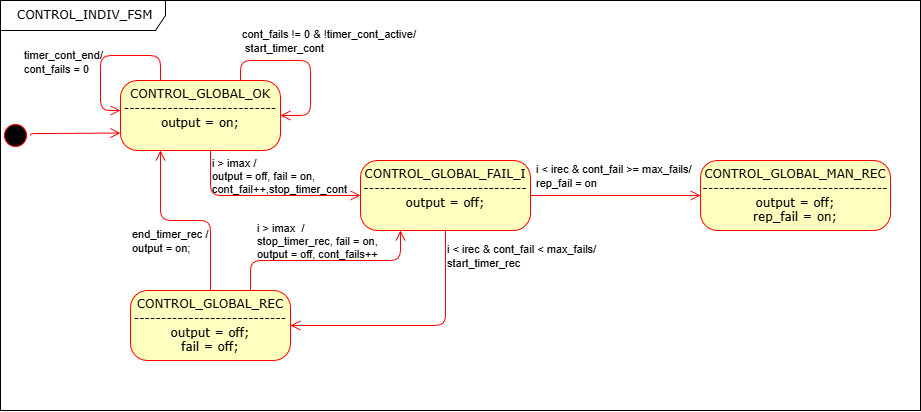

The diagram above was exported from draw.io. Its source (the exported page's mxGraphModel, read from the mxfile embedded in the PNG):
<mxGraphModel dx="1678" dy="874" grid="1" gridSize="10" guides="1" tooltips="1" connect="1" arrows="1" fold="1" page="1" pageScale="1" pageWidth="1100" pageHeight="850" background="none" math="0" shadow="0">
  <root>
    <mxCell id="zOx9A33Z6T1jbB5jzuYn-0" />
    <mxCell id="zOx9A33Z6T1jbB5jzuYn-1" parent="zOx9A33Z6T1jbB5jzuYn-0" />
    <mxCell id="dIgi8R25lNF11p2Ib_Pu-1" parent="zOx9A33Z6T1jbB5jzuYn-1" style="ellipse;html=1;shape=startState;fillColor=#000000;strokeColor=#ff0000;rounded=1;shadow=0;comic=0;labelBackgroundColor=none;fontFamily=Verdana;fontSize=12;fontColor=#000000;align=center;direction=south;" value="" vertex="1">
      <mxGeometry height="30" width="30" x="40" y="150" as="geometry" />
    </mxCell>
    <mxCell id="dIgi8R25lNF11p2Ib_Pu-2" parent="zOx9A33Z6T1jbB5jzuYn-1" style="rounded=1;whiteSpace=wrap;html=1;arcSize=24;fillColor=#ffffc0;strokeColor=#ff0000;shadow=0;comic=0;labelBackgroundColor=none;fontFamily=Verdana;fontSize=12;fontColor=#000000;align=center;" value="CONTROL_GLOBAL_REC&lt;div&gt;----------------------------&lt;span style=&quot;background-color: transparent; color: light-dark(rgb(0, 0, 0), rgb(237, 237, 237));&quot;&gt;output = off;&lt;/span&gt;&lt;/div&gt;&lt;div&gt;fail = off;&lt;/div&gt;" vertex="1">
      <mxGeometry height="70" width="160" x="170" y="320" as="geometry" />
    </mxCell>
    <mxCell id="dIgi8R25lNF11p2Ib_Pu-3" parent="zOx9A33Z6T1jbB5jzuYn-1" style="rounded=1;whiteSpace=wrap;html=1;arcSize=24;fillColor=#ffffc0;strokeColor=#ff0000;shadow=0;comic=0;labelBackgroundColor=none;fontFamily=Verdana;fontSize=12;fontColor=#000000;align=center;" value="CONTROL_GLOBAL_OK&lt;div&gt;----------------------------&lt;/div&gt;&lt;div&gt;output = on;&lt;/div&gt;&lt;div&gt;&lt;br&gt;&lt;/div&gt;" vertex="1">
      <mxGeometry height="70" width="160" x="160" y="110" as="geometry" />
    </mxCell>
    <mxCell id="dIgi8R25lNF11p2Ib_Pu-4" parent="zOx9A33Z6T1jbB5jzuYn-1" style="rounded=1;whiteSpace=wrap;html=1;arcSize=24;fillColor=#ffffc0;strokeColor=#ff0000;shadow=0;comic=0;labelBackgroundColor=none;fontFamily=Verdana;fontSize=12;fontColor=#000000;align=center;" value="CONTROL_GLOBAL_FAIL_I&lt;div&gt;&lt;span style=&quot;background-color: transparent; color: light-dark(rgb(0, 0, 0), rgb(237, 237, 237));&quot;&gt;------------------------------&lt;/span&gt;&lt;div&gt;output = off;&lt;br&gt;&lt;br&gt;&lt;/div&gt;&lt;/div&gt;" vertex="1">
      <mxGeometry height="70" width="170" x="400" y="190" as="geometry" />
    </mxCell>
    <mxCell id="dIgi8R25lNF11p2Ib_Pu-5" edge="1" parent="zOx9A33Z6T1jbB5jzuYn-1" source="dIgi8R25lNF11p2Ib_Pu-1" style="edgeStyle=orthogonalEdgeStyle;html=1;labelBackgroundColor=none;endArrow=open;endSize=8;strokeColor=#ff0000;fontFamily=Verdana;fontSize=12;align=left;entryX=0;entryY=0.75;entryDx=0;entryDy=0;exitX=0.5;exitY=0;exitDx=0;exitDy=0;" target="dIgi8R25lNF11p2Ib_Pu-3">
      <mxGeometry relative="1" as="geometry">
        <Array as="points">
          <mxPoint x="80" y="163" />
          <mxPoint x="65" y="163" />
        </Array>
      </mxGeometry>
    </mxCell>
    <mxCell id="dIgi8R25lNF11p2Ib_Pu-7" edge="1" parent="zOx9A33Z6T1jbB5jzuYn-1" source="dIgi8R25lNF11p2Ib_Pu-3" style="edgeStyle=orthogonalEdgeStyle;html=1;labelBackgroundColor=none;endArrow=open;endSize=8;strokeColor=#ff0000;fontFamily=Verdana;fontSize=12;align=left;entryX=0;entryY=0.5;entryDx=0;entryDy=0;" target="dIgi8R25lNF11p2Ib_Pu-4">
      <mxGeometry relative="1" as="geometry">
        <Array as="points">
          <mxPoint x="250" y="225" />
        </Array>
      </mxGeometry>
    </mxCell>
    <mxCell id="dIgi8R25lNF11p2Ib_Pu-8" connectable="0" parent="dIgi8R25lNF11p2Ib_Pu-7" style="edgeLabel;html=1;align=left;verticalAlign=middle;resizable=0;points=[];labelBackgroundColor=none;" value="i &amp;gt; imax /&amp;nbsp;&lt;div&gt;output = off, fail = on,&lt;/div&gt;&lt;div&gt;cont_fail++,&lt;span style=&quot;background-color: transparent; color: light-dark(rgb(0, 0, 0), rgb(255, 255, 255));&quot;&gt;stop_timer_cont&lt;/span&gt;&lt;/div&gt;" vertex="1">
      <mxGeometry relative="1" x="-0.25" y="-3" as="geometry">
        <mxPoint x="-28" y="-23" as="offset" />
      </mxGeometry>
    </mxCell>
    <mxCell id="dIgi8R25lNF11p2Ib_Pu-9" edge="1" parent="zOx9A33Z6T1jbB5jzuYn-1" source="dIgi8R25lNF11p2Ib_Pu-4" style="edgeStyle=orthogonalEdgeStyle;html=1;labelBackgroundColor=none;endArrow=open;endSize=8;strokeColor=#ff0000;fontFamily=Verdana;fontSize=12;align=left;exitX=0.5;exitY=1;entryX=1;entryY=0.5;entryDx=0;entryDy=0;" target="dIgi8R25lNF11p2Ib_Pu-2">
      <mxGeometry relative="1" as="geometry">
        <Array as="points" />
        <mxPoint x="440" y="300" as="sourcePoint" />
      </mxGeometry>
    </mxCell>
    <mxCell id="dIgi8R25lNF11p2Ib_Pu-10" connectable="0" parent="dIgi8R25lNF11p2Ib_Pu-9" style="edgeLabel;html=1;align=left;verticalAlign=middle;resizable=0;points=[];labelBackgroundColor=none;" value="i &amp;lt; irec &amp;amp; cont_fail &amp;lt; max_fails/&lt;div&gt;start_timer_rec&lt;/div&gt;" vertex="1">
      <mxGeometry relative="1" x="0.0706" as="geometry">
        <mxPoint x="39" y="-70" as="offset" />
      </mxGeometry>
    </mxCell>
    <mxCell id="dIgi8R25lNF11p2Ib_Pu-11" edge="1" parent="zOx9A33Z6T1jbB5jzuYn-1" source="dIgi8R25lNF11p2Ib_Pu-2" style="edgeStyle=orthogonalEdgeStyle;html=1;exitX=0.5;exitY=0;entryX=0.25;entryY=1;labelBackgroundColor=none;endArrow=open;endSize=8;strokeColor=#ff0000;fontFamily=Verdana;fontSize=12;align=left;exitDx=0;exitDy=0;" target="dIgi8R25lNF11p2Ib_Pu-3">
      <mxGeometry relative="1" as="geometry">
        <Array as="points">
          <mxPoint x="250" y="250" />
          <mxPoint x="200" y="250" />
        </Array>
      </mxGeometry>
    </mxCell>
    <mxCell id="dIgi8R25lNF11p2Ib_Pu-12" connectable="0" parent="dIgi8R25lNF11p2Ib_Pu-11" style="edgeLabel;html=1;align=left;verticalAlign=middle;resizable=0;points=[];labelBackgroundColor=none;" value="&lt;div&gt;end_timer_rec /&lt;div&gt;output = on;&lt;/div&gt;&lt;/div&gt;" vertex="1">
      <mxGeometry relative="1" x="0.0303" y="1" as="geometry">
        <mxPoint x="-52" y="19" as="offset" />
      </mxGeometry>
    </mxCell>
    <mxCell id="dIgi8R25lNF11p2Ib_Pu-13" edge="1" parent="zOx9A33Z6T1jbB5jzuYn-1" source="dIgi8R25lNF11p2Ib_Pu-2" style="edgeStyle=orthogonalEdgeStyle;html=1;exitX=0.75;exitY=0;labelBackgroundColor=none;endArrow=open;endSize=8;strokeColor=#ff0000;fontFamily=Verdana;fontSize=12;align=left;exitDx=0;exitDy=0;">
      <mxGeometry relative="1" as="geometry">
        <Array as="points">
          <mxPoint x="290" y="290" />
          <mxPoint x="440" y="290" />
          <mxPoint x="440" y="260" />
        </Array>
        <mxPoint x="615" y="580" as="sourcePoint" />
        <mxPoint x="440" y="260" as="targetPoint" />
      </mxGeometry>
    </mxCell>
    <mxCell id="dIgi8R25lNF11p2Ib_Pu-14" connectable="0" parent="dIgi8R25lNF11p2Ib_Pu-13" style="edgeLabel;html=1;align=left;verticalAlign=middle;resizable=0;points=[];labelBackgroundColor=none;" value="i &amp;gt; imax&amp;nbsp;&amp;nbsp;/&lt;div&gt;stop_timer_rec,&amp;nbsp;&lt;span style=&quot;background-color: transparent; color: light-dark(rgb(0, 0, 0), rgb(255, 255, 255));&quot;&gt;fail = on,&amp;nbsp;&lt;/span&gt;&lt;/div&gt;&lt;div&gt;&lt;span style=&quot;background-color: transparent; color: light-dark(rgb(0, 0, 0), rgb(255, 255, 255));&quot;&gt;output = off,&amp;nbsp;&lt;/span&gt;&lt;span style=&quot;background-color: transparent; color: light-dark(rgb(0, 0, 0), rgb(255, 255, 255));&quot;&gt;cont_fails++&lt;/span&gt;&lt;/div&gt;" vertex="1">
      <mxGeometry relative="1" x="-0.2353" as="geometry">
        <mxPoint x="-45" y="-20" as="offset" />
      </mxGeometry>
    </mxCell>
    <mxCell id="dIgi8R25lNF11p2Ib_Pu-19" edge="1" parent="zOx9A33Z6T1jbB5jzuYn-1" source="dIgi8R25lNF11p2Ib_Pu-3" style="edgeStyle=orthogonalEdgeStyle;html=1;entryX=1;entryY=0.5;labelBackgroundColor=none;endArrow=open;endSize=8;strokeColor=#ff0000;fontFamily=Verdana;fontSize=12;align=left;entryDx=0;entryDy=0;exitX=0.75;exitY=0;exitDx=0;exitDy=0;" target="dIgi8R25lNF11p2Ib_Pu-3">
      <mxGeometry relative="1" as="geometry">
        <Array as="points">
          <mxPoint x="280" y="90" />
          <mxPoint x="350" y="90" />
          <mxPoint x="350" y="145" />
        </Array>
        <mxPoint x="410" y="80" as="sourcePoint" />
        <mxPoint x="370" y="100" as="targetPoint" />
      </mxGeometry>
    </mxCell>
    <mxCell id="dIgi8R25lNF11p2Ib_Pu-20" connectable="0" parent="dIgi8R25lNF11p2Ib_Pu-19" style="edgeLabel;html=1;align=left;verticalAlign=middle;resizable=0;points=[];labelBackgroundColor=none;" value="cont_fails != 0 &amp;amp; !timer_cont_active/&lt;div&gt;&amp;nbsp;start_timer_cont&lt;/div&gt;" vertex="1">
      <mxGeometry relative="1" x="0.0303" y="1" as="geometry">
        <mxPoint x="-71" y="-20" as="offset" />
      </mxGeometry>
    </mxCell>
    <mxCell id="dIgi8R25lNF11p2Ib_Pu-21" edge="1" parent="zOx9A33Z6T1jbB5jzuYn-1" source="dIgi8R25lNF11p2Ib_Pu-3" style="edgeStyle=orthogonalEdgeStyle;html=1;labelBackgroundColor=none;endArrow=open;endSize=8;strokeColor=#ff0000;fontFamily=Verdana;fontSize=12;align=left;exitX=0.25;exitY=0;exitDx=0;exitDy=0;">
      <mxGeometry relative="1" as="geometry">
        <Array as="points">
          <mxPoint x="200" y="85" />
          <mxPoint x="140" y="85" />
          <mxPoint x="140" y="140" />
        </Array>
        <mxPoint x="80" y="105" as="sourcePoint" />
        <mxPoint x="160" y="140" as="targetPoint" />
      </mxGeometry>
    </mxCell>
    <mxCell id="dIgi8R25lNF11p2Ib_Pu-22" connectable="0" parent="dIgi8R25lNF11p2Ib_Pu-21" style="edgeLabel;html=1;align=left;verticalAlign=middle;resizable=0;points=[];labelBackgroundColor=none;" value="timer_cont_end/&lt;div&gt;cont_fails = 0&lt;/div&gt;" vertex="1">
      <mxGeometry relative="1" x="0.0303" y="1" as="geometry">
        <mxPoint x="-81" y="5" as="offset" />
      </mxGeometry>
    </mxCell>
    <mxCell id="dIgi8R25lNF11p2Ib_Pu-26" parent="zOx9A33Z6T1jbB5jzuYn-1" style="rounded=1;whiteSpace=wrap;html=1;arcSize=24;fillColor=#ffffc0;strokeColor=#ff0000;shadow=0;comic=0;labelBackgroundColor=none;fontFamily=Verdana;fontSize=12;fontColor=#000000;align=center;" value="CONTROL_GLOBAL_MAN_REC&lt;div&gt;----------------------------------&lt;span style=&quot;background-color: transparent; color: light-dark(rgb(0, 0, 0), rgb(237, 237, 237));&quot;&gt;output = off;&lt;/span&gt;&lt;/div&gt;&lt;div&gt;rep_fail = on;&lt;/div&gt;" vertex="1">
      <mxGeometry height="70" width="190" x="740" y="190" as="geometry" />
    </mxCell>
    <mxCell id="dIgi8R25lNF11p2Ib_Pu-27" edge="1" parent="zOx9A33Z6T1jbB5jzuYn-1" source="dIgi8R25lNF11p2Ib_Pu-4" style="edgeStyle=orthogonalEdgeStyle;html=1;labelBackgroundColor=none;endArrow=open;endSize=8;strokeColor=#ff0000;fontFamily=Verdana;fontSize=12;align=left;entryX=0;entryY=0.5;entryDx=0;entryDy=0;exitX=1;exitY=0.5;exitDx=0;exitDy=0;" target="dIgi8R25lNF11p2Ib_Pu-26">
      <mxGeometry relative="1" as="geometry">
        <Array as="points">
          <mxPoint x="580" y="225" />
          <mxPoint x="580" y="225" />
        </Array>
        <mxPoint x="570" y="230" as="sourcePoint" />
        <mxPoint x="730" y="230" as="targetPoint" />
      </mxGeometry>
    </mxCell>
    <mxCell id="dIgi8R25lNF11p2Ib_Pu-28" connectable="0" parent="dIgi8R25lNF11p2Ib_Pu-27" style="edgeLabel;html=1;align=left;verticalAlign=middle;resizable=0;points=[];labelBackgroundColor=none;" value="i &amp;lt; irec &amp;amp; cont_fail &amp;gt;= max_fails/&lt;div&gt;rep_fail = on&lt;/div&gt;" vertex="1">
      <mxGeometry relative="1" x="-0.25" y="-3" as="geometry">
        <mxPoint x="-60" y="-23" as="offset" />
      </mxGeometry>
    </mxCell>
    <mxCell id="wVTJHbX0x8GnJSb_XzWQ-0" parent="zOx9A33Z6T1jbB5jzuYn-1" style="shape=umlFrame;whiteSpace=wrap;html=1;rounded=1;shadow=0;comic=0;labelBackgroundColor=none;strokeWidth=1;fontFamily=Verdana;fontSize=12;align=center;width=165;height=30;" value="&amp;nbsp;CONTROL_INDIV_FSM" vertex="1">
      <mxGeometry height="410" width="920" x="40" y="30" as="geometry" />
    </mxCell>
  </root>
</mxGraphModel>